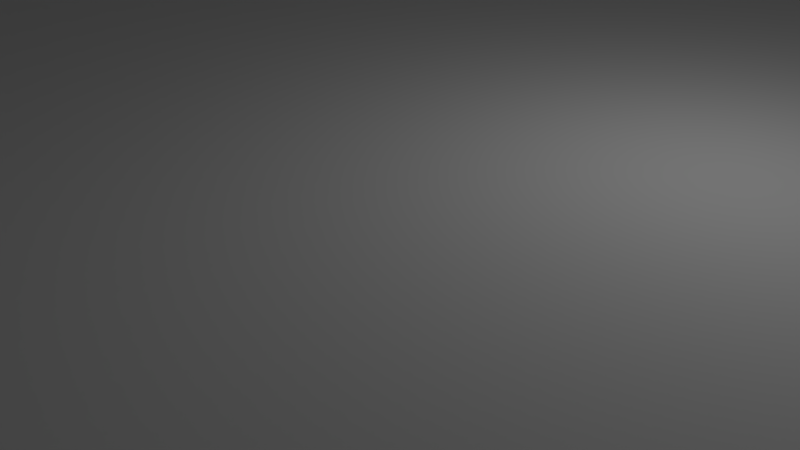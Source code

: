 # Source: pov.blend  (saved by Blender 2.74.0; exported with 4.5.12 LTS)
import bpy
from mathutils import Matrix  # noqa: F401  (used for matrix-valued properties, if any)

bpy.ops.wm.read_factory_settings(use_empty=True)
scene = bpy.context.scene
scene.name = 'Scene'

# ---- collections
col_collection_1 = bpy.data.collections.new('Collection 1'); scene.collection.children.link(col_collection_1)

# ---- world
world_world = bpy.data.worlds.new('World'); scene.world = world_world
world_world.color = (0.05088, 0.05088, 0.05088)
world_world.use_sun_shadow = False
world_world.sun_shadow_jitter_overblur = 0.0
world_world.cycles.sampling_method = 'MANUAL'
world_world.cycles.sample_map_resolution = 256

# ---- cameras
cam_camera = bpy.data.cameras.new('Camera')
cam_camera.clip_end = 100.0
cam_camera.lens = 35.0
cam_camera.sensor_width = 32.0
cam_camera.sensor_height = 18.0
cam_camera.ortho_scale = 7.314
cam_camera.dof.focus_distance = 0.0
cam_camera.dof.aperture_fstop = 128.0

# ---- lights
light_lamp = bpy.data.lights.new('Lamp', 'POINT')
light_lamp.transmission_factor = 0.0
light_lamp.cutoff_distance = 30.0
light_lamp.energy = 100.0
light_lamp.shadow_buffer_clip_start = 1.001
light_lamp.shadow_soft_size = 0.1
light_lamp.shadow_maximum_resolution = 0.006
light_lamp.use_absolute_resolution = True
light_lamp.cycles.use_multiple_importance_sampling = False

# ---- meshes
me_plane = bpy.data.meshes.new('Plane')
me_plane.from_pydata([(-1.0, -1.0, 0.0), (1.0, -1.0, 0.0), (-1.0, 1.0, 0.0), (1.0, 1.0, 0.0), (-1.0, -1.0, 0.0), (1.0, -1.0, 0.0), (-1.0, 1.0, 0.0), (1.0, 1.0, 0.0), (-1.0, 1.0, 0.0), (-1.0, 1.0, 0.0), (-1.0, -1.0, 0.0), (1.0, -1.0, 0.0), (1.0, 1.0, 0.0), (-1.0, 1.0, 0.0), (-1.0, -1.0, 0.0), (1.0, -1.0, 0.0), (1.0, 1.0, 0.0), (-1.0, 1.0, 0.0), (-1.0, -1.0, 0.0), (1.0, -1.0, 0.0), (1.0, 1.0, 0.0), (-1.0, 1.0, 0.0), (-1.0, -1.0, 0.0), (1.0, -1.0, 0.0), (1.0, 1.0, 0.0), (-1.0, 1.0, 0.06667), (-1.0, -1.0, 0.06667), (1.0, -1.0, 0.06667), (1.0, 1.0, 0.06667), (-1.0, 1.0, 0.06667), (-1.0, -1.0, 0.06667), (1.0, -1.0, 0.06667), (1.0, 1.0, 0.06667), (-1.0, 1.0, 0.06667), (-1.0, -1.0, 0.06667), (1.0, -1.0, 0.06667), (1.0, 1.0, 0.06667), (1.0, 1.0, 0.06667), (1.0, -1.0, 0.06667), (-1.0, -1.0, 0.06667), (-1.0, 1.0, 0.06667), (-1.0, 1.0, 0.06667), (-1.0, -1.0, 0.06667), (1.0, -1.0, 0.06667), (1.0, 1.0, 0.06667), (1.0, 1.0, 0.06667), (1.0, -1.0, 0.06667), (-1.0, -1.0, 0.06667), (-1.0, 1.0, 0.06667), (-0.9, 0.9, 0.06667), (-0.9, -0.9, 0.06667), (0.9, -0.9, 0.06667), (0.9, 0.9, 0.06667), (-0.9, 0.9, 0.06667), (-0.9, -0.9, 0.06667), (0.9, -0.9, 0.06667), (0.9, 0.9, 0.06667), (1.0, 1.0, 0.4), (-1.0, 1.0, 0.4), (1.0, -1.0, 0.4), (-1.0, -1.0, 0.4), (-0.9, 0.9, 0.4), (-0.9, -0.9, 0.4), (0.9, -0.9, 0.4), (0.9, 0.9, 0.4)], [(2, 8)], [(0, 2, 3, 1), (7, 6, 9, 12), (3, 2, 6, 7), (1, 3, 7, 5), (0, 1, 5, 4), (2, 0, 4, 6), (12, 9, 13, 16), (5, 7, 12, 11), (4, 5, 11, 10), (6, 4, 10, 9), (16, 13, 17, 20), (11, 12, 16, 15), (10, 11, 15, 14), (9, 10, 14, 13), (20, 17, 21, 24), (15, 16, 20, 19), (14, 15, 19, 18), (13, 14, 18, 17), (24, 21, 25, 28), (19, 20, 24, 23), (18, 19, 23, 22), (17, 18, 22, 21), (28, 25, 29, 32), (23, 24, 28, 27), (22, 23, 27, 26), (21, 22, 26, 25), (32, 29, 33, 36), (27, 28, 32, 31), (26, 27, 31, 30), (25, 26, 30, 29), (50, 49, 61, 62), (31, 32, 36, 35), (30, 31, 35, 34), (29, 30, 34, 33), (33, 34, 42, 41), (34, 35, 43, 42), (35, 36, 44, 43), (36, 33, 41, 44), (54, 55, 56, 53), (41, 42, 39, 40), (42, 43, 38, 39), (43, 44, 37, 38), (44, 41, 40, 37), (52, 49, 53, 56), (51, 50, 62, 63), (52, 51, 63, 64), (49, 52, 64, 61), (51, 52, 56, 55), (50, 51, 55, 54), (49, 50, 54, 53), (41, 44, 45, 48), (44, 43, 46, 45), (43, 42, 47, 46), (42, 41, 48, 47), (57, 58, 61, 64), (59, 57, 64, 63), (60, 59, 63, 62), (58, 60, 62, 61), (40, 39, 60, 58), (39, 38, 59, 60), (38, 37, 57, 59), (37, 40, 58, 57)])
me_plane.use_remesh_preserve_volume = False
me_plane.use_remesh_preserve_attributes = False
me_plane.use_mirror_vertex_groups = False
me_plane.update()

# ---- objects
ob_plane = bpy.data.objects.new('Plane', me_plane)
ob_lamp = bpy.data.objects.new('Lamp', light_lamp)
ob_camera = bpy.data.objects.new('Camera', cam_camera)

# ---- transforms, parenting, visibility, modifiers, constraints
ob_plane.location = (0.0, 0.0, 0.0)
ob_plane.scale = (30.0, 30.0, 30.0)
ob_plane.lineart.crease_threshold = 0.0
ob_lamp.location = (4.076, 1.005, 5.904)
ob_lamp.rotation_euler = (0.6503, 0.05522, 1.866)
ob_lamp.lock_rotations_4d = False
ob_lamp.empty_display_type = 'ARROWS'
ob_lamp.color = (0.0, 0.0, 0.0, 0.0)
ob_lamp.lineart.crease_threshold = 0.0
ob_camera.location = (7.481, -6.508, 5.344)
ob_camera.rotation_euler = (1.109, 0.01082, 0.8149)
ob_camera.lock_rotations_4d = False
ob_camera.empty_display_type = 'ARROWS'
ob_camera.color = (0.0, 0.0, 0.0, 0.0)
ob_camera.display_type = 'WIRE'
ob_camera.lineart.crease_threshold = 0.0

# ---- collection membership
col_collection_1.objects.link(ob_plane)
col_collection_1.objects.link(ob_lamp)
col_collection_1.objects.link(ob_camera)

# ---- scene / render settings (as saved in the file)
scene.camera = ob_camera
scene.frame_start = 1; scene.frame_end = 250; scene.frame_set(1)
scene.render.engine = 'BLENDER_EEVEE_NEXT'
scene.render.resolution_percentage = 50
scene.render.dither_intensity = 0.0
scene.cycles.use_denoising = False
scene.cycles.samples = 10
scene.cycles.sampling_pattern = 'TABULATED_SOBOL'
scene.cycles.light_sampling_threshold = 0.0
scene.cycles.use_adaptive_sampling = False
scene.cycles.use_light_tree = False
scene.cycles.blur_glossy = 0.0
scene.cycles.pixel_filter_type = 'GAUSSIAN'
scene.cycles.sample_clamp_indirect = 0.0
scene.view_settings.view_transform = 'Standard'
bpy.context.view_layer.update()
